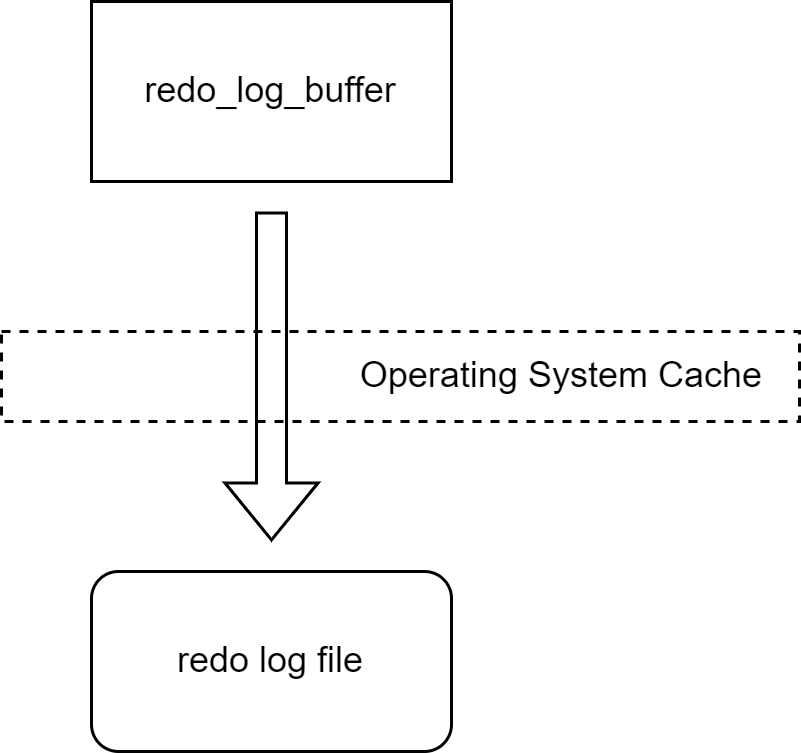

The diagram above was exported from draw.io. Its source (the exported page's mxGraphModel, read from the mxfile embedded in the PNG):
<mxGraphModel dx="1422" dy="754" grid="1" gridSize="10" guides="1" tooltips="1" connect="1" arrows="1" fold="1" page="1" pageScale="1" pageWidth="827" pageHeight="1169" math="0" shadow="0">
  <root>
    <mxCell id="0" />
    <mxCell id="1" parent="0" />
    <mxCell id="Toj8sMg0rhQdVEFvh4kh-1" value="redo_log_buffer" style="rounded=0;whiteSpace=wrap;html=1;" vertex="1" parent="1">
      <mxGeometry x="260" y="270" width="120" height="60" as="geometry" />
    </mxCell>
    <mxCell id="Toj8sMg0rhQdVEFvh4kh-2" value="Operating System Cache&amp;nbsp; &amp;nbsp;" style="rounded=0;whiteSpace=wrap;html=1;dashed=1;align=right;" vertex="1" parent="1">
      <mxGeometry x="230" y="380" width="266" height="30" as="geometry" />
    </mxCell>
    <mxCell id="Toj8sMg0rhQdVEFvh4kh-4" value="redo log file" style="rounded=1;whiteSpace=wrap;html=1;" vertex="1" parent="1">
      <mxGeometry x="260" y="460" width="120" height="60" as="geometry" />
    </mxCell>
    <mxCell id="Toj8sMg0rhQdVEFvh4kh-5" value="" style="shape=flexArrow;endArrow=classic;html=1;rounded=0;" edge="1" parent="1">
      <mxGeometry width="50" height="50" relative="1" as="geometry">
        <mxPoint x="320" y="340" as="sourcePoint" />
        <mxPoint x="320" y="450" as="targetPoint" />
      </mxGeometry>
    </mxCell>
  </root>
</mxGraphModel>